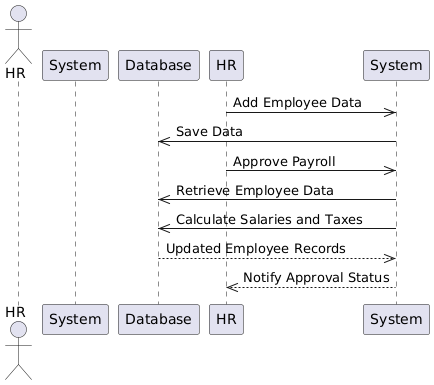

The diagram above was rendered by PlantUML. Its source (embedded in the PNG):
@startuml
actor HR as HR_Manager
participant System as Payroll_System
participant Database

HR ->> System: Add Employee Data
System ->> Database: Save Data
HR ->> System: Approve Payroll
System ->> Database: Retrieve Employee Data
System ->> Database: Calculate Salaries and Taxes
Database -->> System: Updated Employee Records
System -->> HR: Notify Approval Status
@enduml